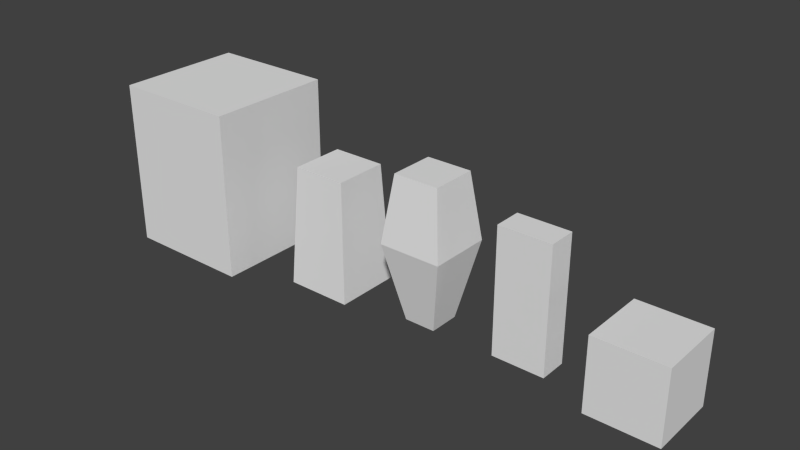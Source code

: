 # Source: CharacterProprtions.blend  (saved by Blender 2.66.1; exported with 4.5.12 LTS)
import bpy
from mathutils import Matrix  # noqa: F401  (used for matrix-valued properties, if any)

bpy.ops.wm.read_factory_settings(use_empty=True)
scene = bpy.context.scene
scene.name = 'Scene'

# ---- collections
col_collection_1 = bpy.data.collections.new('Collection 1'); scene.collection.children.link(col_collection_1)

# ---- world
world_world = bpy.data.worlds.new('World'); scene.world = world_world
world_world.color = (0.05088, 0.05088, 0.05088)
world_world.use_sun_shadow = False
world_world.sun_shadow_jitter_overblur = 0.0
world_world.cycles.sampling_method = 'MANUAL'
world_world.cycles.sample_map_resolution = 256

# ---- meshes
me_enemy_bigguy = bpy.data.meshes.new('Enemy.BigGuy')
me_enemy_bigguy.from_pydata([(-1.044, -1.044, 0.0), (-1.044, 1.044, 0.0), (1.044, 1.044, 0.0), (1.044, -1.044, 0.0), (-1.044, -1.044, 2.698), (-1.044, 1.044, 2.698), (1.044, 1.044, 2.698), (1.044, -1.044, 2.698)], [], [(4, 5, 1, 0), (5, 6, 2, 1), (6, 7, 3, 2), (7, 4, 0, 3), (0, 1, 2, 3), (7, 6, 5, 4)])
me_enemy_bigguy.use_remesh_preserve_volume = False
me_enemy_bigguy.use_remesh_preserve_attributes = False
me_enemy_bigguy.use_mirror_vertex_groups = False
me_enemy_bigguy.update()
me_enemy_littlethinman = bpy.data.meshes.new('Enemy.LittleThinMan')
me_enemy_littlethinman.from_pydata([(-0.4307, -0.2294, 0.0), (-0.4307, 0.2294, 0.0), (0.4307, 0.2294, 0.0), (0.4307, -0.2294, 0.0), (-0.4307, -0.2294, 2.053), (-0.4307, 0.2294, 2.053), (0.4307, 0.2294, 2.053), (0.4307, -0.2294, 2.053)], [], [(4, 5, 1, 0), (5, 6, 2, 1), (6, 7, 3, 2), (7, 4, 0, 3), (0, 1, 2, 3), (7, 6, 5, 4)])
me_enemy_littlethinman.use_remesh_preserve_volume = False
me_enemy_littlethinman.use_remesh_preserve_attributes = False
me_enemy_littlethinman.use_mirror_vertex_groups = False
me_enemy_littlethinman.update()
me_enemy_shortfatdude = bpy.data.meshes.new('Enemy.ShortFatDude')
me_enemy_shortfatdude.from_pydata([(-0.5691, -0.5691, 0.0), (-0.5691, 0.5691, 0.0), (0.5691, 0.5691, 0.0), (0.5691, -0.5691, 0.0), (-0.5691, -0.5691, 1.196), (-0.5691, 0.5691, 1.196), (0.5691, 0.5691, 1.196), (0.5691, -0.5691, 1.196)], [], [(4, 5, 1, 0), (5, 6, 2, 1), (6, 7, 3, 2), (7, 4, 0, 3), (0, 1, 2, 3), (7, 6, 5, 4)])
me_enemy_shortfatdude.use_remesh_preserve_volume = False
me_enemy_shortfatdude.use_remesh_preserve_attributes = False
me_enemy_shortfatdude.use_mirror_vertex_groups = False
me_enemy_shortfatdude.update()
me_enemy_tallguy = bpy.data.meshes.new('Enemy.TallGuy')
me_enemy_tallguy.from_pydata([(-0.2548, -0.2548, 0.0), (-0.2548, 0.2548, 0.0), (0.2548, 0.2548, 0.0), (0.2548, -0.2548, 0.0), (-0.3734, -0.3734, 2.361), (-0.3734, 0.3734, 2.361), (0.3734, 0.3734, 2.361), (0.3734, -0.3734, 2.361), (-0.5124, 0.5124, 1.269), (-0.5124, -0.5124, 1.269), (0.5124, 0.5124, 1.269), (0.5124, -0.5124, 1.269)], [], [(9, 8, 1, 0), (8, 10, 2, 1), (10, 11, 3, 2), (11, 9, 0, 3), (0, 1, 2, 3), (7, 6, 5, 4), (4, 5, 8, 9), (5, 6, 10, 8), (6, 7, 11, 10), (7, 4, 9, 11)])
me_enemy_tallguy.use_remesh_preserve_volume = False
me_enemy_tallguy.use_remesh_preserve_attributes = False
me_enemy_tallguy.use_mirror_vertex_groups = False
me_enemy_tallguy.update()
me_person_detective = bpy.data.meshes.new('Person.Detective')
me_person_detective.from_pydata([(-0.5367, -0.5367, 0.0), (-0.5367, 0.5367, 0.0), (0.5367, 0.5367, 0.0), (0.5367, -0.5367, 0.0), (-0.4371, -0.4371, 1.956), (-0.4371, 0.4371, 1.956), (0.4371, 0.4371, 1.956), (0.4371, -0.4371, 1.956)], [], [(4, 5, 1, 0), (5, 6, 2, 1), (6, 7, 3, 2), (7, 4, 0, 3), (0, 1, 2, 3), (7, 6, 5, 4)])
me_person_detective.use_remesh_preserve_volume = False
me_person_detective.use_remesh_preserve_attributes = False
me_person_detective.use_mirror_vertex_groups = False
me_person_detective.update()

# ---- objects
ob_enemy_bigguy = bpy.data.objects.new('Enemy.BigGuy', me_enemy_bigguy)
ob_enemy_littlethinman = bpy.data.objects.new('Enemy.LittleThinMan', me_enemy_littlethinman)
ob_enemy_shortfatdude = bpy.data.objects.new('Enemy.ShortFatDude', me_enemy_shortfatdude)
ob_enemy_tallguy = bpy.data.objects.new('Enemy.TallGuy', me_enemy_tallguy)
ob_person_detective = bpy.data.objects.new('Person.Detective', me_person_detective)

# ---- transforms, parenting, visibility, modifiers, constraints
ob_enemy_bigguy.location = (-3.0, 0.0, 0.0)
ob_enemy_bigguy.lineart.crease_threshold = 0.0
ob_enemy_littlethinman.location = (2.903, 0.0, 0.0)
ob_enemy_littlethinman.lineart.crease_threshold = 0.0
ob_enemy_shortfatdude.location = (4.708, 0.0, 0.0)
ob_enemy_shortfatdude.lineart.crease_threshold = 0.0
ob_enemy_tallguy.location = (1.201, 0.0, 0.0)
ob_enemy_tallguy.lineart.crease_threshold = 0.0
ob_person_detective.location = (-0.56, 9.374e-08, 0.0)
ob_person_detective.lineart.crease_threshold = 0.0

# ---- collection membership
col_collection_1.objects.link(ob_enemy_bigguy)
col_collection_1.objects.link(ob_enemy_littlethinman)
col_collection_1.objects.link(ob_enemy_shortfatdude)
col_collection_1.objects.link(ob_enemy_tallguy)
col_collection_1.objects.link(ob_person_detective)

# ---- scene / render settings (as saved in the file)
scene.frame_start = 1; scene.frame_end = 250; scene.frame_set(1)
scene.render.engine = 'BLENDER_EEVEE_NEXT'
scene.render.image_settings.color_mode = 'RGB'
scene.render.image_settings.compression = 90
scene.render.resolution_percentage = 50
scene.render.fps = 60
scene.render.dither_intensity = 0.0
scene.render.bake_margin = 2
scene.cycles.use_denoising = False
scene.cycles.samples = 10
scene.cycles.sampling_pattern = 'TABULATED_SOBOL'
scene.cycles.light_sampling_threshold = 0.0
scene.cycles.use_adaptive_sampling = False
scene.cycles.use_light_tree = False
scene.cycles.blur_glossy = 0.0
scene.cycles.volume_bounces = 1
scene.cycles.pixel_filter_type = 'GAUSSIAN'
scene.cycles.sample_clamp_indirect = 0.0
scene.view_settings.view_transform = 'Standard'
bpy.context.view_layer.update()

# ---- added for rendering (the .blend has no active camera and no usable light): camera, sun
cam_auto = bpy.data.cameras.new('AutoCamera')
cam_auto.lens = 50.0
cam_auto.sensor_width = 36.0
cam_auto.clip_end = 1000.0
ob_auto_camera = bpy.data.objects.new('AutoCamera', cam_auto)
scene.collection.objects.link(ob_auto_camera)
ob_auto_camera.location = (9.79958, -11.0196, 8.69523)
ob_auto_camera.rotation_euler = (1.09748, -7.21219e-08, 0.694738)
scene.camera = ob_auto_camera
light_auto_sun = bpy.data.lights.new('AutoSun', 'SUN')
light_auto_sun.energy = 3.0
light_auto_sun.angle = 0.0523599
ob_auto_sun = bpy.data.objects.new('AutoSun', light_auto_sun)
scene.collection.objects.link(ob_auto_sun)
ob_auto_sun.rotation_euler = (0.872665, 0.174533, 0.523599)
bpy.context.view_layer.update()
